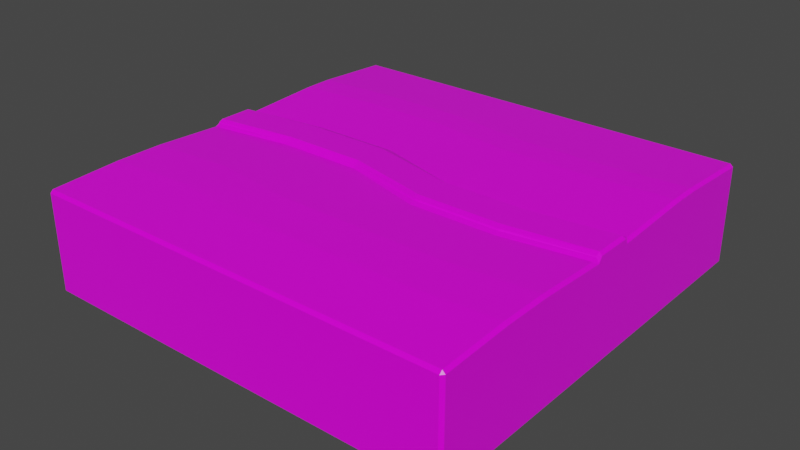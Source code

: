 # Source: FRFR1.blend  (saved by Blender 3.1.7; exported with 4.5.12 LTS)
import bpy
from mathutils import Matrix  # noqa: F401  (used for matrix-valued properties, if any)

bpy.ops.wm.read_factory_settings(use_empty=True)
scene = bpy.context.scene
scene.name = 'Scene'

# ---- collections
col_collection = bpy.data.collections.new('Collection'); scene.collection.children.link(col_collection)

# ---- images (referenced by path relative to the original .blend; pixels are not part of the script)
import os
ASSET_DIR = os.environ.get("B2B_ASSET_DIR", "")  # directory of the original .blend (textures are referenced by path, not embedded)
HERE = os.path.dirname(os.path.abspath(__file__))  # packed textures are extracted next to this script under _unpacked/

def load_image(name, relpath, width, height, colorspace="sRGB"):
    """Load a texture the original file referenced (path relative to the .blend, or extracted next to this script)."""
    p = next((c for c in (os.path.join(HERE, relpath), os.path.join(ASSET_DIR, relpath)) if relpath and os.path.exists(c)), "")
    if p:
        img = bpy.data.images.load(p, check_existing=True)
        img.name = name
    else:  # same state as the original file: an image datablock whose file is absent (Cycles renders it pink)
        img = bpy.data.images.new(name, width, height)
        img.source = "FILE"
        img.filepath = "//" + (relpath or name)
    img.colorspace_settings.name = colorspace
    return img
img_material_base_color_png = load_image('Material_Base_color.png', 'Material_Base_color.png', 1024, 1024, 'sRGB')
img_material_roughness_png = load_image('Material_Roughness.png', 'Material_Roughness.png', 1024, 1024, 'sRGB')
img_material_normal_opengl_png = load_image('Material_Normal_OpenGL.png', 'Material_Normal_OpenGL.png', 1024, 1024, 'sRGB')

# ---- materials (node trees are filled in below, after node groups)
mat_tile = bpy.data.materials.new('Tile')
mat_tile.alpha_threshold = 0.0
mat_tile.use_transparent_shadow = False
mat_tile.line_color = (0.0, 0.0, 0.0, 1.0)

# ---- material node trees
mat_tile.use_nodes = True; mat_tile.node_tree.nodes.clear()
_N = mat_tile.node_tree.nodes; _L = mat_tile.node_tree.links
n0 = _N.new('ShaderNodeOutputMaterial'); n0.name = 'Material Output'; n0.location = (300, 300)
n1 = _N.new('ShaderNodeBsdfPrincipled'); n1.name = 'Principled BSDF'; n1.location = (10, 300)
n1.distribution = 'GGX'
n1.subsurface_method = 'RANDOM_WALK_SKIN'
n1.inputs[3].default_value = 1.45
n1.inputs[27].default_value = (0.0, 0.0, 0.0, 1.0)
n1.inputs[28].default_value = 1.0
n2 = _N.new('ShaderNodeTexImage'); n2.name = 'Image Texture'; n2.location = (-434, 223)
n2.image = img_material_base_color_png
n3 = _N.new('ShaderNodeTexImage'); n3.name = 'Image Texture.002'; n3.location = (-673, -141)
n3.image = img_material_roughness_png
n4 = _N.new('ShaderNodeTexImage'); n4.name = 'Image Texture.001'; n4.location = (322, 150)
n4.image = img_material_normal_opengl_png
n5 = _N.new('ShaderNodeBump'); n5.name = 'Bump'; n5.location = (637, 131)
n5.inputs[1].default_value = 1.0
n5.inputs[2].default_value = 1.0
_L.new(n1.outputs[0], n0.inputs[0])
_L.new(n2.outputs[0], n1.inputs[0])
_L.new(n3.outputs[0], n1.inputs[2])
_L.new(n4.outputs[0], n5.inputs[3])
_L.new(n5.outputs[0], n1.inputs[5])
n0.is_active_output = True

# ---- world
world_world = bpy.data.worlds.new('World'); scene.world = world_world
world_world.use_nodes = True; world_world.node_tree.nodes.clear()
_N = world_world.node_tree.nodes; _L = world_world.node_tree.links
n0 = _N.new('ShaderNodeOutputWorld'); n0.name = 'World Output'; n0.location = (300, 300)
n1 = _N.new('ShaderNodeBackground'); n1.name = 'Background'; n1.location = (10, 300)
n1.inputs[0].default_value = (0.05088, 0.05088, 0.05088, 1.0)
_L.new(n1.outputs[0], n0.inputs[0])
n0.is_active_output = True
world_world.color = (0.05088, 0.05088, 0.05088)
world_world.use_sun_shadow = False
world_world.sun_shadow_jitter_overblur = 0.0

# ---- meshes
me_cube = bpy.data.meshes.new('Cube')
me_cube.from_pydata([(1.0, 1.0, 0.25), (1.0, 1.0, -0.25), (1.0, -1.0, 0.25), (1.0, -1.0, -0.25), (-1.0, 1.0, 0.25), (-1.0, 1.0, -0.25), (-1.0, -1.0, 0.25), (-1.0, -1.0, -0.25), (-0.6, 1.0, -0.25), (-0.2, 1.0, -0.25), (0.2, 1.0, -0.25), (0.6, 1.0, -0.25), (-1.0, -0.1078, -0.25), (-1.0, 0.1078, -0.25), (1.0, 0.1078, 0.25), (1.0, -0.1078, 0.25), (-1.0, -0.1078, 0.25), (-1.0, 0.1078, 0.25), (1.0, -0.1078, -0.25), (1.0, 0.1078, -0.25), (0.6, -1.0, 0.25), (0.2, -1.0, 0.25), (-0.2, -1.0, 0.25), (-0.6, -1.0, 0.25), (-0.6, -1.0, -0.25), (-0.2, -1.0, -0.25), (0.2, -1.0, -0.25), (0.6, -1.0, -0.25), (-0.6, 1.0, 0.25), (-0.2, 1.0, 0.25), (0.2, 1.0, 0.25), (0.6, 1.0, 0.25), (0.6, -0.1078, -0.25), (0.2, -0.1078, -0.25), (-0.2, -0.1078, -0.25), (-0.6, -0.1078, -0.25), (-0.6, 0.1078, -0.25), (-0.2, 0.1078, -0.25), (0.2, 0.1078, -0.25), (0.6, 0.1078, -0.25), (-0.6, -0.0512, 0.25), (-0.2, -0.0512, 0.25), (0.2, -0.1647, 0.25), (0.6, -0.1647, 0.25), (0.6, 0.05092, 0.25), (0.2, 0.05092, 0.25), (-0.2, 0.1645, 0.25), (-0.6, 0.1645, 0.25), (-1.0, -0.6645, -0.25), (-1.0, -0.4433, -0.25), (-1.0, -0.664, 0.267), (-1.0, -0.4439, 0.267), (1.0, -0.4433, -0.25), (1.0, -0.6645, -0.25), (1.0, -0.6639, 0.267), (1.0, -0.4439, 0.267), (-0.6, -0.6649, -0.25), (-0.6, -0.4429, -0.25), (-0.2, -0.6651, -0.25), (-0.2, -0.4428, -0.25), (0.2, -0.6651, -0.25), (0.2, -0.4428, -0.25), (0.6, -0.4429, -0.25), (0.6, -0.6649, -0.25), (0.6, -0.6909, 0.2665), (0.6, -0.4738, 0.2665), (0.2, -0.6907, 0.2665), (0.2, -0.474, 0.2665), (-0.2, -0.6916, 0.2665), (-0.2, -0.4718, 0.2686), (-0.6, -0.4152, 0.2676), (-0.6, -0.636, 0.2676), (-1.0, 0.4874, -0.25), (-1.0, 0.6204, -0.25), (1.0, 0.4874, -0.25), (1.0, 0.6205, -0.25), (-1.0, 0.6201, 0.2712), (-1.0, 0.4877, 0.2712), (1.0, 0.4877, 0.2711), (1.0, 0.6201, 0.2711), (-0.6, 0.4872, -0.25), (-0.6, 0.6207, -0.25), (-0.2, 0.4871, -0.25), (-0.2, 0.6208, -0.25), (0.2, 0.4871, -0.25), (0.2, 0.6208, -0.25), (0.6, 0.6207, -0.25), (0.6, 0.4872, -0.25), (0.6, 0.4591, 0.2715), (0.6, 0.5918, 0.2715), (0.2, 0.4592, 0.2715), (0.2, 0.5917, 0.2715), (-0.2, 0.517, 0.2708), (-0.2, 0.6474, 0.2708), (-0.6, 0.6476, 0.2708), (-0.6, 0.5169, 0.2708), (1.0, 0.09201, 0.2761), (1.0, -0.09204, 0.2761), (-1.0, -0.09204, 0.2761), (-1.0, 0.09201, 0.2761), (0.6, -0.1406, 0.2761), (-0.6, 0.1403, 0.2761), (-0.6, -0.04371, 0.2761), (-0.2, -0.04371, 0.2761), (0.2, -0.1406, 0.2761), (0.6, 0.04344, 0.2761), (0.2, 0.04344, 0.2761), (-0.2, 0.1403, 0.2761)], [], [(14, 44, 105, 96), (24, 23, 6, 7), (54, 64, 20, 2), (74, 78, 14, 19), (0, 31, 89, 79), (11, 31, 0, 1), (63, 53, 3, 27), (18, 15, 55, 52), (1, 0, 79, 75), (11, 1, 75, 86), (15, 18, 19, 14), (35, 12, 13, 36), (17, 13, 12, 16), (47, 17, 99, 101), (40, 16, 51, 70), (46, 47, 101, 107), (17, 16, 98, 99), (16, 40, 102, 98), (18, 32, 39, 19), (32, 33, 38, 39), (33, 34, 37, 38), (34, 35, 36, 37), (73, 76, 4, 5), (8, 9, 83, 81), (9, 10, 85, 83), (10, 11, 86, 85), (49, 51, 16, 12), (35, 34, 59, 57), (34, 33, 61, 59), (33, 32, 62, 61), (15, 43, 65, 55), (43, 42, 67, 65), (42, 41, 69, 67), (41, 40, 70, 69), (5, 4, 28, 8), (8, 28, 29, 9), (9, 29, 30, 10), (10, 30, 31, 11), (80, 82, 37, 36), (31, 30, 91, 89), (30, 29, 93, 91), (29, 28, 94, 93), (3, 2, 20, 27), (27, 20, 21, 26), (26, 21, 22, 25), (25, 22, 23, 24), (68, 71, 23, 22), (66, 68, 22, 21), (56, 58, 25, 24), (64, 66, 21, 20), (60, 63, 27, 26), (58, 60, 26, 25), (48, 56, 24, 7), (12, 35, 57, 49), (53, 54, 2, 3), (71, 50, 6, 23), (32, 18, 52, 62), (92, 95, 47, 46), (90, 92, 46, 45), (78, 88, 44, 14), (88, 90, 45, 44), (84, 87, 39, 38), (82, 84, 38, 37), (13, 17, 77, 72), (28, 4, 76, 94), (87, 74, 19, 39), (95, 77, 17, 47), (72, 80, 36, 13), (71, 68, 69, 70), (68, 66, 67, 69), (66, 64, 65, 67), (64, 54, 55, 65), (63, 60, 61, 62), (60, 58, 59, 61), (58, 56, 57, 59), (56, 48, 49, 57), (51, 49, 48, 50), (53, 63, 62, 52), (50, 71, 70, 51), (54, 53, 52, 55), (7, 6, 50, 48), (95, 92, 93, 94), (92, 90, 91, 93), (90, 88, 89, 91), (88, 78, 79, 89), (87, 84, 85, 86), (84, 82, 83, 85), (82, 80, 81, 83), (80, 72, 73, 81), (78, 74, 75, 79), (74, 87, 86, 75), (77, 95, 94, 76), (76, 73, 72, 77), (5, 8, 81, 73), (98, 102, 101, 99), (100, 97, 96, 105), (102, 103, 107, 101), (103, 104, 106, 107), (104, 100, 105, 106), (40, 41, 103, 102), (44, 45, 106, 105), (41, 42, 104, 103), (45, 46, 107, 106), (43, 15, 97, 100), (42, 43, 100, 104), (15, 14, 96, 97)])
_uv = me_cube.uv_layers.new(name='UVMap')
_uv.uv.foreach_set('vector', [0.4039, 0.3378, 0.3261, 0.3337, 0.3261, 0.3278, 0.4005, 0.3319, 0.08868, 0.002428, 0.08566, 0.1063, 0.002377, 0.1044, 0.005199, 7.912e-05, 0.409, 0.1864, 0.3294, 0.1772, 0.3322, 0.1149, 0.4132, 0.1192, 0.5069, 0.4146, 0.4039, 0.4158, 0.4039, 0.3378, 0.5074, 0.3397, 0.4082, 0.5167, 0.3277, 0.5198, 0.326, 0.4383, 0.4044, 0.4417, 0.3304, 0.6211, 0.3277, 0.5198, 0.4082, 0.5167, 0.4117, 0.6184, 0.5891, 0.1904, 0.5109, 0.1887, 0.5126, 0.1225, 0.5908, 0.1249, 0.5082, 0.298, 0.4057, 0.2978, 0.4076, 0.2299, 0.5101, 0.2325, 0.507, 0.5157, 0.4082, 0.5167, 0.4044, 0.4417, 0.5069, 0.4409, 0.585, 0.5156, 0.507, 0.5157, 0.5069, 0.4409, 0.5853, 0.4415, 0.4057, 0.2978, 0.5082, 0.298, 0.5074, 0.3397, 0.4039, 0.3378, 0.8206, 0.3029, 0.8981, 0.3041, 0.8975, 0.3458, 0.8199, 0.3447, 0.9943, 0.3473, 0.8975, 0.3458, 0.8981, 0.3041, 0.9949, 0.3055, 0.08276, 0.3521, 0.0003603, 0.3421, 0.0005658, 0.3358, 0.08282, 0.3448, 0.08298, 0.3018, 0.0002955, 0.2918, 0.0002547, 0.2209, 0.08331, 0.2273, 0.1645, 0.3513, 0.08276, 0.3521, 0.08282, 0.3448, 0.1643, 0.344, 0.9943, 0.3473, 0.9949, 0.3055, 0.9999, 0.3087, 0.9994, 0.3443, 0.0002955, 0.2918, 0.08298, 0.3018, 0.08279, 0.3075, 7.912e-05, 0.2982, 0.5082, 0.298, 0.5869, 0.2992, 0.5862, 0.3413, 0.5074, 0.3397, 0.5869, 0.2992, 0.6651, 0.3004, 0.6644, 0.3424, 0.5862, 0.3413, 0.6651, 0.3004, 0.7429, 0.3017, 0.7423, 0.3436, 0.6644, 0.3424, 0.7429, 0.3017, 0.8206, 0.3029, 0.8199, 0.3447, 0.7423, 0.3436, 0.896, 0.4451, 0.997, 0.4465, 0.9918, 0.52, 0.895, 0.5186, 0.8176, 0.5176, 0.7402, 0.5167, 0.741, 0.4431, 0.8185, 0.4441, 0.7402, 0.5167, 0.6626, 0.516, 0.6632, 0.4422, 0.741, 0.4431, 0.6626, 0.516, 0.585, 0.5156, 0.5853, 0.4415, 0.6632, 0.4422, 0.8991, 0.2391, 0.9992, 0.2406, 0.9949, 0.3055, 0.8981, 0.3041, 0.8206, 0.3029, 0.7429, 0.3017, 0.744, 0.2366, 0.8216, 0.2379, 0.7429, 0.3017, 0.6651, 0.3004, 0.6662, 0.2353, 0.744, 0.2366, 0.6651, 0.3004, 0.5869, 0.2992, 0.5882, 0.2338, 0.6662, 0.2353, 0.4057, 0.2978, 0.3262, 0.2817, 0.3278, 0.2207, 0.4076, 0.2299, 0.3262, 0.2817, 0.2458, 0.2823, 0.2472, 0.2187, 0.3278, 0.2207, 0.2458, 0.2823, 0.164, 0.3012, 0.1658, 0.2169, 0.2472, 0.2187, 0.164, 0.3012, 0.08298, 0.3018, 0.08331, 0.2273, 0.1658, 0.2169, 0.003832, 0.6261, 0.002676, 0.5242, 0.0842, 0.5233, 0.0854, 0.6252, 0.0854, 0.6252, 0.0842, 0.5233, 0.1656, 0.5224, 0.167, 0.6242, 0.167, 0.6242, 0.1656, 0.5224, 0.2468, 0.5215, 0.2487, 0.623, 0.2487, 0.623, 0.2468, 0.5215, 0.3277, 0.5198, 0.3304, 0.6211, 0.8189, 0.4182, 0.7413, 0.4172, 0.7423, 0.3436, 0.8199, 0.3447, 0.3277, 0.5198, 0.2468, 0.5215, 0.2456, 0.4392, 0.326, 0.4383, 0.2468, 0.5215, 0.1656, 0.5224, 0.1648, 0.4506, 0.2456, 0.4392, 0.1656, 0.5224, 0.0842, 0.5233, 0.08345, 0.4513, 0.1648, 0.4506, 0.4189, 0.01722, 0.4132, 0.1192, 0.3322, 0.1149, 0.3372, 0.01272, 0.3372, 0.01272, 0.3322, 0.1149, 0.2506, 0.1114, 0.2549, 0.00866, 0.2549, 0.00866, 0.2506, 0.1114, 0.1685, 0.1086, 0.172, 0.005227, 0.172, 0.005227, 0.1685, 0.1086, 0.08566, 0.1063, 0.08868, 0.002428, 0.1667, 0.172, 0.08398, 0.1817, 0.08566, 0.1063, 0.1685, 0.1086, 0.2485, 0.1746, 0.1667, 0.172, 0.1685, 0.1086, 0.2506, 0.1114, 0.8223, 0.1949, 0.7448, 0.1935, 0.746, 0.1285, 0.8235, 0.13, 0.3294, 0.1772, 0.2485, 0.1746, 0.2506, 0.1114, 0.3322, 0.1149, 0.6671, 0.192, 0.5891, 0.1904, 0.5908, 0.1249, 0.6685, 0.1269, 0.7448, 0.1935, 0.6671, 0.192, 0.6685, 0.1269, 0.746, 0.1285, 0.8998, 0.1962, 0.8223, 0.1949, 0.8235, 0.13, 0.9009, 0.1313, 0.8981, 0.3041, 0.8206, 0.3029, 0.8216, 0.2379, 0.8991, 0.2391, 0.5109, 0.1887, 0.409, 0.1864, 0.4132, 0.1192, 0.5126, 0.1225, 0.08398, 0.1817, 0.0008243, 0.1747, 0.002377, 0.1044, 0.08566, 0.1063, 0.5869, 0.2992, 0.5082, 0.298, 0.5101, 0.2325, 0.5882, 0.2338, 0.1647, 0.4241, 0.08321, 0.4246, 0.08276, 0.3521, 0.1645, 0.3513, 0.2454, 0.4126, 0.1647, 0.4241, 0.1645, 0.3513, 0.2456, 0.3327, 0.4039, 0.4158, 0.3258, 0.412, 0.3261, 0.3337, 0.4039, 0.3378, 0.3258, 0.412, 0.2454, 0.4126, 0.2456, 0.3327, 0.3261, 0.3337, 0.6635, 0.4162, 0.5855, 0.4153, 0.5862, 0.3413, 0.6644, 0.3424, 0.7413, 0.4172, 0.6635, 0.4162, 0.6644, 0.3424, 0.7423, 0.3436, 0.8975, 0.3458, 0.9943, 0.3473, 0.9973, 0.4209, 0.8964, 0.4194, 0.0842, 0.5233, 0.002676, 0.5242, 0.001854, 0.4466, 0.08345, 0.4513, 0.5855, 0.4153, 0.5069, 0.4146, 0.5074, 0.3397, 0.5862, 0.3413, 0.08321, 0.4246, 0.001494, 0.4196, 0.0003603, 0.3421, 0.08276, 0.3521, 0.8964, 0.4194, 0.8189, 0.4182, 0.8199, 0.3447, 0.8975, 0.3458, 0.08398, 0.1817, 0.1667, 0.172, 0.1658, 0.2169, 0.08331, 0.2273, 0.1667, 0.172, 0.2485, 0.1746, 0.2472, 0.2187, 0.1658, 0.2169, 0.2485, 0.1746, 0.3294, 0.1772, 0.3278, 0.2207, 0.2472, 0.2187, 0.3294, 0.1772, 0.409, 0.1864, 0.4076, 0.2299, 0.3278, 0.2207, 0.5891, 0.1904, 0.6671, 0.192, 0.6662, 0.2353, 0.5882, 0.2338, 0.6671, 0.192, 0.7448, 0.1935, 0.744, 0.2366, 0.6662, 0.2353, 0.7448, 0.1935, 0.8223, 0.1949, 0.8216, 0.2379, 0.744, 0.2366, 0.8223, 0.1949, 0.8998, 0.1962, 0.8991, 0.2391, 0.8216, 0.2379, 0.9992, 0.2406, 0.8991, 0.2391, 0.8998, 0.1962, 0.9999, 0.198, 0.5109, 0.1887, 0.5891, 0.1904, 0.5882, 0.2338, 0.5101, 0.2325, 0.0008243, 0.1747, 0.08398, 0.1817, 0.08331, 0.2273, 0.0002547, 0.2209, 0.409, 0.1864, 0.5109, 0.1887, 0.5101, 0.2325, 0.4076, 0.2299, 0.9009, 0.1313, 0.9977, 0.1329, 0.9999, 0.198, 0.8998, 0.1962, 0.08321, 0.4246, 0.1647, 0.4241, 0.1648, 0.4506, 0.08345, 0.4513, 0.1647, 0.4241, 0.2454, 0.4126, 0.2456, 0.4392, 0.1648, 0.4506, 0.2454, 0.4126, 0.3258, 0.412, 0.326, 0.4383, 0.2456, 0.4392, 0.3258, 0.412, 0.4039, 0.4158, 0.4044, 0.4417, 0.326, 0.4383, 0.5855, 0.4153, 0.6635, 0.4162, 0.6632, 0.4422, 0.5853, 0.4415, 0.6635, 0.4162, 0.7413, 0.4172, 0.741, 0.4431, 0.6632, 0.4422, 0.7413, 0.4172, 0.8189, 0.4182, 0.8185, 0.4441, 0.741, 0.4431, 0.8189, 0.4182, 0.8964, 0.4194, 0.896, 0.4451, 0.8185, 0.4441, 0.4039, 0.4158, 0.5069, 0.4146, 0.5069, 0.4409, 0.4044, 0.4417, 0.5069, 0.4146, 0.5855, 0.4153, 0.5853, 0.4415, 0.5069, 0.4409, 0.001494, 0.4196, 0.08321, 0.4246, 0.08345, 0.4513, 0.001854, 0.4466, 0.997, 0.4465, 0.896, 0.4451, 0.8964, 0.4194, 0.9973, 0.4209, 0.895, 0.5186, 0.8176, 0.5176, 0.8185, 0.4441, 0.896, 0.4451, 7.912e-05, 0.2982, 0.08279, 0.3075, 0.08282, 0.3448, 0.0005658, 0.3358, 0.3261, 0.2884, 0.4005, 0.3034, 0.4005, 0.3319, 0.3261, 0.3278, 0.08279, 0.3075, 0.1644, 0.3067, 0.1643, 0.344, 0.08282, 0.3448, 0.1644, 0.3067, 0.246, 0.2896, 0.2452, 0.3273, 0.1643, 0.344, 0.246, 0.2896, 0.3261, 0.2884, 0.3261, 0.3278, 0.2452, 0.3273, 0.08298, 0.3018, 0.164, 0.3012, 0.1644, 0.3067, 0.08279, 0.3075, 0.3261, 0.3337, 0.2456, 0.3327, 0.2452, 0.3273, 0.3261, 0.3278, 0.164, 0.3012, 0.2458, 0.2823, 0.246, 0.2896, 0.1644, 0.3067, 0.2456, 0.3327, 0.1645, 0.3513, 0.1643, 0.344, 0.2452, 0.3273, 0.3262, 0.2817, 0.4057, 0.2978, 0.4005, 0.3034, 0.3261, 0.2884, 0.2458, 0.2823, 0.3262, 0.2817, 0.3261, 0.2884, 0.246, 0.2896, 0.4057, 0.2978, 0.4039, 0.3378, 0.4005, 0.3319, 0.4005, 0.3034])
me_cube.materials.append(mat_tile)
me_cube.use_remesh_preserve_volume = False
me_cube.use_remesh_preserve_attributes = False
me_cube.use_mirror_vertex_groups = False
me_cube.update()

# ---- objects
ob_cube = bpy.data.objects.new('Cube', me_cube)

# ---- transforms, parenting, visibility, modifiers, constraints
ob_cube.location = (0.0, 0.0, 0.0)
ob_cube.scale = (0.5, 0.5, 0.4752)
ob_cube.lock_rotations_4d = False
ob_cube.empty_display_type = 'ARROWS'
ob_cube.lineart.crease_threshold = 0.0
_m = ob_cube.modifiers.new('Bevel', 'BEVEL')

# ---- collection membership
col_collection.objects.link(ob_cube)

# ---- scene / render settings (as saved in the file)
scene.frame_start = 1; scene.frame_end = 250; scene.frame_set(1)
scene.render.engine = 'BLENDER_EEVEE_NEXT'
scene.cycles.sampling_pattern = 'TABULATED_SOBOL'
scene.cycles.use_light_tree = False
scene.view_settings.view_transform = 'Filmic'
bpy.context.view_layer.update()

# ---- added for rendering (the .blend has no active camera and no usable light): camera, sun
cam_auto = bpy.data.cameras.new('AutoCamera')
cam_auto.lens = 50.0
cam_auto.sensor_width = 36.0
cam_auto.clip_end = 1000.0
ob_auto_camera = bpy.data.objects.new('AutoCamera', cam_auto)
scene.collection.objects.link(ob_auto_camera)
ob_auto_camera.location = (1.32875, -1.5945, 1.0692)
ob_auto_camera.rotation_euler = (1.09748, -7.21219e-08, 0.694738)
scene.camera = ob_auto_camera
light_auto_sun = bpy.data.lights.new('AutoSun', 'SUN')
light_auto_sun.energy = 3.0
light_auto_sun.angle = 0.0523599
ob_auto_sun = bpy.data.objects.new('AutoSun', light_auto_sun)
scene.collection.objects.link(ob_auto_sun)
ob_auto_sun.rotation_euler = (0.872665, 0.174533, 0.523599)
bpy.context.view_layer.update()

